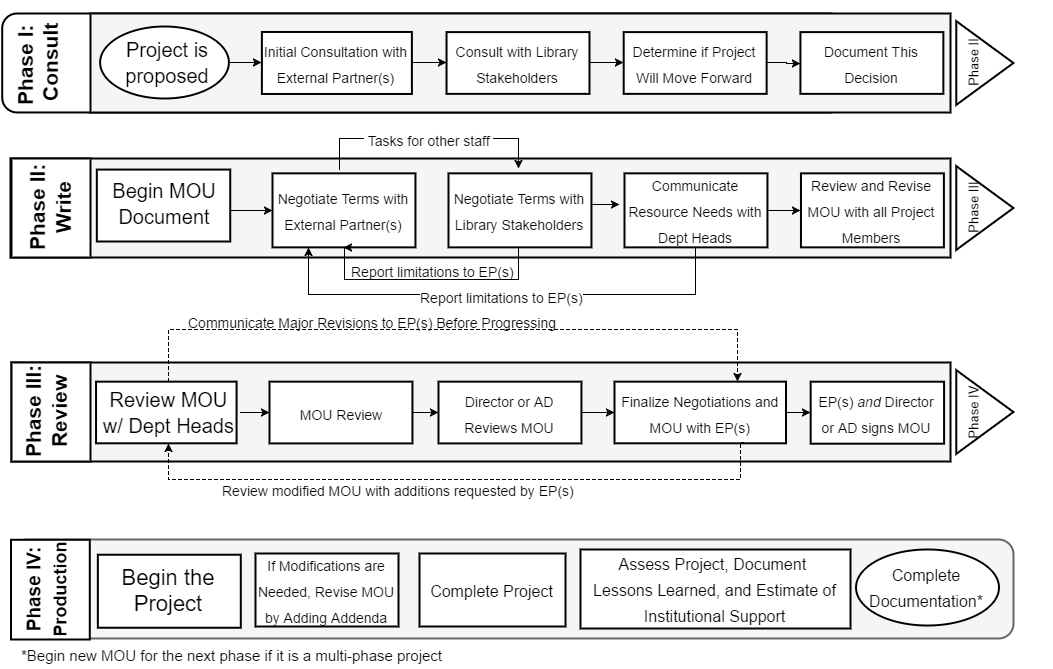

The diagram above was exported from draw.io. Its source (the exported page's mxGraphModel, read from the mxfile embedded in the PNG):
<mxGraphModel dx="790" dy="491" grid="1" gridSize="10" guides="1" tooltips="1" connect="1" arrows="1" fold="1" page="1" pageScale="1" pageWidth="1100" pageHeight="850" background="#ffffff" math="0" shadow="0">
  <root>
    <object label="" id="0">
      <mxCell />
    </object>
    <mxCell id="1" parent="0" />
    <mxCell id="5" value="" style="rounded=0;whiteSpace=wrap;html=1;strokeWidth=2;plain-gray;gradientColor=none;strokeColor=#000000;" vertex="1" parent="1">
      <mxGeometry x="41" y="533" width="939" height="99" as="geometry" />
    </mxCell>
    <mxCell id="386" value="" style="whiteSpace=wrap;html=1;rounded=0;glass=0;strokeWidth=2;fillColor=#ffffff;fontSize=21;align=left;strokeColor=#000000;" vertex="1" parent="1">
      <mxGeometry x="41" y="533" width="79" height="99" as="geometry" />
    </mxCell>
    <mxCell id="4" value="" style="rounded=0;whiteSpace=wrap;html=1;strokeWidth=2;plain-gray;gradientColor=none;strokeColor=#000000;" vertex="1" parent="1">
      <mxGeometry x="40" y="329" width="940" height="99" as="geometry" />
    </mxCell>
    <mxCell id="11" value="&lt;font style=&quot;font-size: 21px&quot;&gt;Phase III:&lt;/font&gt;&lt;div&gt;&lt;font style=&quot;font-size: 21px&quot;&gt;Review&lt;/font&gt;&lt;/div&gt;" style="text;html=1;fontSize=22;fontStyle=1;verticalAlign=middle;align=center;strokeWidth=2;rotation=-90;" vertex="1" parent="1">
      <mxGeometry x="21.059266227657574" y="567.1314878892734" width="109.40364575522925" height="30.449826989619382" as="geometry" />
    </mxCell>
    <mxCell id="145" value="" style="group" vertex="1" connectable="0" parent="1">
      <mxGeometry x="957.1362412299914" y="191.6314878892733" width="123.86375877000853" height="83.7370242214533" as="geometry" />
    </mxCell>
    <mxCell id="144" value="" style="group" vertex="1" connectable="0" parent="145">
      <mxGeometry width="123.86375877000853" height="83.7370242214533" as="geometry" />
    </mxCell>
    <mxCell id="142" value="" style="triangle;whiteSpace=wrap;html=1;rounded=0;strokeWidth=2;gradientColor=#ffffff;fontSize=22;" vertex="1" parent="144">
      <mxGeometry x="28.639907219234047" width="57.167888663080866" height="83.7370242214533" as="geometry" />
    </mxCell>
    <mxCell id="143" value="&lt;font style=&quot;font-size: 13px&quot;&gt;Phase II&lt;/font&gt;" style="text;html=1;strokeColor=none;fillColor=none;align=center;verticalAlign=middle;whiteSpace=wrap;overflow=hidden;rounded=0;fontSize=22;rotation=-90;" vertex="1" parent="144">
      <mxGeometry x="-19" y="22.837370242214536" width="123.86375877000853" height="38.062283737024224" as="geometry" />
    </mxCell>
    <mxCell id="3" value="" style="rounded=1;whiteSpace=wrap;html=1;strokeWidth=2;" vertex="1" parent="1">
      <mxGeometry x="31.692656235941268" y="184" width="842.4080723152654" height="98.96193771626297" as="geometry" />
    </mxCell>
    <mxCell id="6" value="" style="line;direction=south;html=1;strokeWidth=2;" vertex="1" parent="1">
      <mxGeometry x="115.52291660418342" y="184" width="10.940364575522926" height="98.96193771626297" as="geometry" />
    </mxCell>
    <mxCell id="9" value="Phase I:&amp;nbsp;&lt;div&gt;Consult&lt;/div&gt;" style="text;html=1;fontSize=21;fontStyle=1;verticalAlign=middle;align=center;strokeWidth=2;rotation=-90;" vertex="1" parent="1">
      <mxGeometry x="12" y="218.25605536332182" width="109.40364575522925" height="30.449826989619382" as="geometry" />
    </mxCell>
    <mxCell id="53" value="" style="whiteSpace=wrap;html=1;strokeWidth=2;fontSize=22;plain-gray;gradientColor=none;strokeColor=#000000;" vertex="1" parent="1">
      <mxGeometry x="120" y="184" width="860" height="99" as="geometry" />
    </mxCell>
    <mxCell id="109" value="and " style="group;fontStyle=0" vertex="1" connectable="0" parent="1">
      <mxGeometry x="840.1798656769557" y="552.1972318339101" width="133.39174021385534" height="61.66089965397924" as="geometry" />
    </mxCell>
    <mxCell id="110" value="&lt;font style=&quot;font-size: 14px&quot;&gt;EP(s) &lt;i&gt;and&lt;/i&gt; Director or AD signs MOU&lt;/font&gt;" style="whiteSpace=wrap;html=1;strokeWidth=2;fontSize=22;" vertex="1" parent="109">
      <mxGeometry width="133.39174021385534" height="61.98714780029659" as="geometry" />
    </mxCell>
    <mxCell id="258" value="" style="group" vertex="1" connectable="0" parent="1">
      <mxGeometry x="306.09627799760136" y="552.5259515570935" width="142.91972165770215" height="61.66089965397924" as="geometry" />
    </mxCell>
    <mxCell id="266" value="" style="group;verticalAlign=middle;" vertex="1" connectable="0" parent="1">
      <mxGeometry x="644" y="552.1453287197232" width="171.11947318908747" height="61.76470588235293" as="geometry" />
    </mxCell>
    <mxCell id="112" value="" style="group" vertex="1" connectable="0" parent="266">
      <mxGeometry width="171.5036659892426" height="61.66089965397924" as="geometry" />
    </mxCell>
    <mxCell id="113" value="" style="whiteSpace=wrap;html=1;strokeWidth=2;fontSize=22;" vertex="1" parent="112">
      <mxGeometry width="171.5036659892426" height="61.66089965397924" as="geometry" />
    </mxCell>
    <mxCell id="114" value="&lt;font&gt;&lt;font style=&quot;font-size: 14px&quot;&gt;Finalize Negotiations&amp;nbsp;and MOU&amp;nbsp;&lt;/font&gt;&lt;/font&gt;&lt;span style=&quot;line-height: 1.2 ; font-size: 14px&quot;&gt;with EP(s)&lt;/span&gt;" style="text;html=1;strokeColor=none;fillColor=none;align=center;verticalAlign=middle;whiteSpace=wrap;overflow=hidden;fontSize=22;" vertex="1" parent="112">
      <mxGeometry width="171.5036659892426" height="61.66089965397924" as="geometry" />
    </mxCell>
    <mxCell id="271" value="" style="group" vertex="1" connectable="0" parent="1">
      <mxGeometry x="125.54102963670434" y="552.1453287197231" width="142.93508936970835" height="61.76470588235293" as="geometry" />
    </mxCell>
    <mxCell id="61" value="" style="whiteSpace=wrap;html=1;strokeWidth=2;fontSize=22;" vertex="1" parent="271">
      <mxGeometry width="140.539141882555" height="61.66089965397924" as="geometry" />
    </mxCell>
    <mxCell id="62" value="&lt;div style=&quot;text-align: center&quot;&gt;&lt;font&gt;&lt;font&gt;&lt;span style=&quot;font-size: 20px&quot;&gt;Review MOU w/&amp;nbsp;&lt;/span&gt;&lt;/font&gt;&lt;span style=&quot;font-size: 20px ; line-height: 1.2&quot;&gt;Dept Heads&lt;/span&gt;&lt;/font&gt;&lt;/div&gt;" style="text;html=1;strokeColor=none;fillColor=none;align=center;verticalAlign=middle;whiteSpace=wrap;overflow=hidden;fontSize=22;" vertex="1" parent="271">
      <mxGeometry y="4.3271806745251776e-14" width="144.82531794647153" height="61.66089965397924" as="geometry" />
    </mxCell>
    <mxCell id="242" style="edgeStyle=orthogonalEdgeStyle;rounded=0;html=1;exitX=1;exitY=0.5;entryX=0;entryY=0.5;jettySize=auto;orthogonalLoop=1;fontSize=22;" edge="1" parent="1">
      <mxGeometry relative="1" as="geometry">
        <mxPoint x="609.6976051890055" y="374.9555496406708" as="sourcePoint" />
        <mxPoint x="649.2753742634461" y="374.9555496406708" as="targetPoint" />
      </mxGeometry>
    </mxCell>
    <mxCell id="285" style="edgeStyle=orthogonalEdgeStyle;rounded=0;html=1;exitX=0.75;exitY=1;entryX=0.5;entryY=1;jettySize=auto;orthogonalLoop=1;fontSize=22;strokeColor=#000000;dashed=1;" edge="1" parent="1" source="114" target="62">
      <mxGeometry relative="1" as="geometry">
        <Array as="points">
          <mxPoint x="770" y="613" />
          <mxPoint x="770" y="650" />
          <mxPoint x="198" y="650" />
        </Array>
      </mxGeometry>
    </mxCell>
    <mxCell id="293" value="&lt;font style=&quot;font-size: 14px&quot;&gt;&amp;nbsp;Tasks for other staff&amp;nbsp;&lt;/font&gt;" style="edgeStyle=orthogonalEdgeStyle;rounded=0;html=1;exitX=0.5;exitY=0;jettySize=auto;orthogonalLoop=1;fontSize=22;entryX=0.49;entryY=-0.067;entryPerimeter=0;" edge="1" parent="1" target="334">
      <mxGeometry relative="1" as="geometry">
        <mxPoint x="369.2993041442553" y="339.8211338834176" as="sourcePoint" />
        <mxPoint x="548" y="339" as="targetPoint" />
        <Array as="points">
          <mxPoint x="369" y="309" />
          <mxPoint x="548" y="309" />
        </Array>
      </mxGeometry>
    </mxCell>
    <mxCell id="294" value="" style="whiteSpace=wrap;html=1;strokeWidth=2;" vertex="1" parent="1">
      <mxGeometry x="126.3357773261616" y="340.0553633217993" width="133.39174021385534" height="71.93771626297577" as="geometry" />
    </mxCell>
    <mxCell id="394" style="edgeStyle=orthogonalEdgeStyle;rounded=0;html=1;exitX=0.993;exitY=0.58;entryX=0;entryY=0.5;endArrow=classic;endFill=1;jettySize=auto;orthogonalLoop=1;strokeColor=#000000;fontSize=21;exitPerimeter=0;" edge="1" parent="1" source="295" target="332">
      <mxGeometry relative="1" as="geometry">
        <Array as="points" />
      </mxGeometry>
    </mxCell>
    <mxCell id="295" value="&lt;font style=&quot;font-size: 20px&quot;&gt;Begin MOU Document&lt;/font&gt;" style="text;html=1;strokeColor=none;fillColor=none;align=center;verticalAlign=middle;whiteSpace=wrap;overflow=hidden;rounded=0;glass=0;fontSize=22;strokeWidth=1;" vertex="1" parent="1">
      <mxGeometry x="127" y="330" width="134" height="88" as="geometry" />
    </mxCell>
    <mxCell id="382" style="edgeStyle=orthogonalEdgeStyle;rounded=0;html=1;exitX=1;exitY=0.5;entryX=0;entryY=0.5;jettySize=auto;orthogonalLoop=1;strokeColor=#000000;fontSize=21;" edge="1" parent="1" source="327" target="328">
      <mxGeometry relative="1" as="geometry" />
    </mxCell>
    <mxCell id="327" value="&lt;font style=&quot;font-size: 14px&quot;&gt;MOU Review&lt;br&gt;&lt;/font&gt;" style="whiteSpace=wrap;html=1;rounded=0;glass=0;strokeWidth=2;gradientColor=#ffffff;fontSize=22;" vertex="1" parent="1">
      <mxGeometry x="299" y="552.1453287197231" width="142.93508936970835" height="61.76470588235293" as="geometry" />
    </mxCell>
    <mxCell id="383" style="edgeStyle=orthogonalEdgeStyle;rounded=0;html=1;exitX=1;exitY=0.5;entryX=0;entryY=0.5;jettySize=auto;orthogonalLoop=1;strokeColor=#000000;fontSize=21;" edge="1" parent="1" source="328" target="114">
      <mxGeometry relative="1" as="geometry" />
    </mxCell>
    <mxCell id="328" value="&lt;span style=&quot;font-size: 14px ; line-height: 1.2&quot;&gt;Director or AD Reviews MOU&lt;/span&gt;" style="whiteSpace=wrap;html=1;rounded=0;glass=0;strokeWidth=2;gradientColor=#ffffff;fontSize=22;" vertex="1" parent="1">
      <mxGeometry x="468" y="552.1453287197231" width="142.93508936970835" height="61.76470588235293" as="geometry" />
    </mxCell>
    <mxCell id="331" value="&lt;font style=&quot;font-size: 14px&quot;&gt;Communicate Resource Needs with Dept Heads&lt;/font&gt;" style="whiteSpace=wrap;html=1;rounded=0;glass=0;strokeWidth=2;gradientColor=#ffffff;fontSize=22;" vertex="1" parent="1">
      <mxGeometry x="654" y="343.8615916955018" width="142.93508936970835" height="74" as="geometry" />
    </mxCell>
    <mxCell id="334" value="&lt;font style=&quot;font-size: 14px&quot;&gt;Negotiate Terms with Library Stakeholders&lt;/font&gt;" style="whiteSpace=wrap;html=1;rounded=0;glass=0;strokeWidth=2;gradientColor=#ffffff;fontSize=22;" vertex="1" parent="1">
      <mxGeometry x="478" y="343.86159169550166" width="142.93508936970835" height="74" as="geometry" />
    </mxCell>
    <mxCell id="332" value="&lt;font style=&quot;font-size: 14px&quot;&gt;Negotiate Terms with External Partner(s)&lt;/font&gt;" style="whiteSpace=wrap;html=1;rounded=0;glass=0;strokeWidth=2;gradientColor=#ffffff;fontSize=22;" vertex="1" parent="1">
      <mxGeometry x="302" y="343.8615916955018" width="142.93508936970835" height="74" as="geometry" />
    </mxCell>
    <mxCell id="335" value="&lt;font style=&quot;font-size: 14px&quot;&gt;Report limitations to EP(s)&lt;/font&gt;" style="edgeStyle=orthogonalEdgeStyle;rounded=0;html=1;entryX=0.5;entryY=1;jettySize=auto;orthogonalLoop=1;fontSize=22;labelBackgroundColor=none;" edge="1" parent="1" target="332">
      <mxGeometry x="-0.0122" y="-10" relative="1" as="geometry">
        <mxPoint x="548" y="418" as="sourcePoint" />
        <mxPoint x="369.2993041442553" y="411.26111258983235" as="targetPoint" />
        <Array as="points">
          <mxPoint x="548" y="450" />
          <mxPoint x="374" y="450" />
        </Array>
        <mxPoint as="offset" />
      </mxGeometry>
    </mxCell>
    <mxCell id="353" value="&lt;font style=&quot;font-size: 14px&quot;&gt;Report limitations to EP(s)&lt;/font&gt;" style="edgeStyle=orthogonalEdgeStyle;rounded=0;html=1;exitX=0.5;exitY=1;entryX=0.25;entryY=1;jettySize=auto;orthogonalLoop=1;fontSize=21;" edge="1" parent="1" source="331" target="332">
      <mxGeometry relative="1" as="geometry">
        <Array as="points">
          <mxPoint x="723.6556914393226" y="464.91695501730095" />
          <mxPoint x="334.107243650047" y="464.91695501730095" />
        </Array>
      </mxGeometry>
    </mxCell>
    <mxCell id="337" style="edgeStyle=orthogonalEdgeStyle;rounded=0;html=1;exitX=0.5;exitY=0;jettySize=auto;orthogonalLoop=1;fontSize=22;dashed=1;" edge="1" parent="1" source="62">
      <mxGeometry relative="1" as="geometry">
        <Array as="points">
          <mxPoint x="198.33019755409217" y="499.99999999999994" />
          <mxPoint x="767.0507996237064" y="499.99999999999994" />
        </Array>
        <mxPoint x="767" y="552" as="targetPoint" />
      </mxGeometry>
    </mxCell>
    <mxCell id="338" value="&lt;font style=&quot;font-size: 14px&quot;&gt;Communicate Major Revisions to EP(s) Before Progressing&lt;/font&gt;" style="text;html=1;fontSize=22;" vertex="1" parent="1">
      <mxGeometry x="216.44435667454192" y="471.7508650519031" width="355.393707855486" height="27.40484429065744" as="geometry" />
    </mxCell>
    <mxCell id="349" value="&lt;font style=&quot;font-size: 14px&quot;&gt;Review and Revise MOU with all Project Members&lt;/font&gt;" style="whiteSpace=wrap;html=1;rounded=0;glass=0;strokeWidth=2;gradientColor=#ffffff;fontSize=22;" vertex="1" parent="1">
      <mxGeometry x="830.4459221704378" y="343.8615916955018" width="142.93508936970835" height="74" as="geometry" />
    </mxCell>
    <mxCell id="351" style="edgeStyle=orthogonalEdgeStyle;rounded=0;html=1;exitX=1;exitY=0.5;entryX=0;entryY=0.5;jettySize=auto;orthogonalLoop=1;fontSize=21;" edge="1" parent="1" source="331" target="349">
      <mxGeometry relative="1" as="geometry" />
    </mxCell>
    <mxCell id="361" value="" style="group" vertex="1" connectable="0" parent="1">
      <mxGeometry x="957.1362412299916" y="336.6314878892733" width="123.86375877000853" height="83.7370242214533" as="geometry" />
    </mxCell>
    <mxCell id="362" value="" style="group" vertex="1" connectable="0" parent="361">
      <mxGeometry width="123.86375877000853" height="83.7370242214533" as="geometry" />
    </mxCell>
    <mxCell id="363" value="" style="triangle;whiteSpace=wrap;html=1;rounded=0;strokeWidth=2;gradientColor=#ffffff;fontSize=22;" vertex="1" parent="362">
      <mxGeometry x="28.639907219234047" width="57.167888663080866" height="83.7370242214533" as="geometry" />
    </mxCell>
    <mxCell id="364" value="&lt;font style=&quot;font-size: 13px&quot;&gt;Phase III&lt;/font&gt;" style="text;html=1;strokeColor=none;fillColor=none;align=center;verticalAlign=middle;whiteSpace=wrap;overflow=hidden;rounded=0;fontSize=22;rotation=-90;" vertex="1" parent="362">
      <mxGeometry x="-19" y="22.837370242214536" width="123.86375877000853" height="38.062283737024224" as="geometry" />
    </mxCell>
    <mxCell id="365" value="" style="group" vertex="1" connectable="0" parent="1">
      <mxGeometry x="957.1362412299916" y="540.6314878892733" width="123.86375877000853" height="83.7370242214533" as="geometry" />
    </mxCell>
    <mxCell id="366" value="" style="group" vertex="1" connectable="0" parent="365">
      <mxGeometry width="123.86375877000853" height="83.7370242214533" as="geometry" />
    </mxCell>
    <mxCell id="367" value="" style="triangle;whiteSpace=wrap;html=1;rounded=0;strokeWidth=2;gradientColor=#ffffff;fontSize=22;" vertex="1" parent="366">
      <mxGeometry x="28.639907219234047" width="57.167888663080866" height="83.7370242214533" as="geometry" />
    </mxCell>
    <mxCell id="368" value="&lt;font style=&quot;font-size: 13px&quot;&gt;Phase IV&lt;/font&gt;" style="text;html=1;strokeColor=none;fillColor=none;align=center;verticalAlign=middle;whiteSpace=wrap;overflow=hidden;rounded=0;fontSize=22;rotation=-90;" vertex="1" parent="366">
      <mxGeometry x="-19" y="22.837370242214536" width="123.86375877000853" height="38.062283737024224" as="geometry" />
    </mxCell>
    <mxCell id="381" style="edgeStyle=orthogonalEdgeStyle;rounded=0;html=1;exitX=1;exitY=0.5;entryX=0;entryY=0.5;jettySize=auto;orthogonalLoop=1;strokeColor=#000000;fontSize=21;" edge="1" parent="1" source="62" target="327">
      <mxGeometry relative="1" as="geometry" />
    </mxCell>
    <mxCell id="385" style="edgeStyle=orthogonalEdgeStyle;rounded=0;html=1;exitX=1;exitY=0.5;entryX=0;entryY=0.5;endArrow=classic;endFill=1;jettySize=auto;orthogonalLoop=1;strokeColor=#000000;fontSize=21;" edge="1" parent="1" source="114" target="110">
      <mxGeometry relative="1" as="geometry" />
    </mxCell>
    <mxCell id="389" value="" style="whiteSpace=wrap;html=1;rounded=0;glass=0;strokeWidth=2;fillColor=#ffffff;fontSize=21;align=left;strokeColor=#000000;" vertex="1" parent="1">
      <mxGeometry x="41" y="329" width="79" height="99" as="geometry" />
    </mxCell>
    <mxCell id="10" value="&lt;font style=&quot;font-size: 21px&quot;&gt;Phase II:&lt;br&gt;Write&lt;/font&gt;" style="text;html=1;fontSize=22;fontStyle=1;verticalAlign=middle;align=center;strokeWidth=2;rotation=-90;" vertex="1" parent="1">
      <mxGeometry x="25" y="349" width="110" height="57" as="geometry" />
    </mxCell>
    <mxCell id="31" value="" style="group" vertex="1" connectable="0" parent="1">
      <mxGeometry x="130" y="197.48096885813163" width="134" height="72" as="geometry" />
    </mxCell>
    <mxCell id="12" value="" style="ellipse;whiteSpace=wrap;html=1;strokeWidth=2;fontSize=22;" vertex="1" parent="31">
      <mxGeometry width="128.75809350524761" height="71.96556671449068" as="geometry" />
    </mxCell>
    <mxCell id="15" value="&lt;div style=&quot;text-align: center&quot;&gt;&lt;span style=&quot;line-height: 1.2&quot;&gt;&lt;font style=&quot;font-size: 20px&quot;&gt;Project is proposed&lt;/font&gt;&lt;/span&gt;&lt;/div&gt;" style="text;html=1;strokeColor=none;fillColor=none;align=center;verticalAlign=middle;whiteSpace=wrap;overflow=hidden;fontSize=22;" vertex="1" parent="31">
      <mxGeometry width="134" height="72" as="geometry" />
    </mxCell>
    <mxCell id="319" value="&lt;font style=&quot;font-size: 14px&quot;&gt;Determine if Project Will Move Forward&lt;/font&gt;" style="whiteSpace=wrap;html=1;rounded=0;glass=0;strokeWidth=2;gradientColor=#ffffff;fontSize=22;" vertex="1" parent="1">
      <mxGeometry x="653.1947318908749" y="202.5986159169551" width="142.93508936970835" height="61.76470588235293" as="geometry" />
    </mxCell>
    <mxCell id="320" value="&lt;font style=&quot;font-size: 14px&quot;&gt;Consult with Library Stakeholders&lt;/font&gt;" style="whiteSpace=wrap;html=1;rounded=0;glass=0;strokeWidth=2;gradientColor=#ffffff;fontSize=22;" vertex="1" parent="1">
      <mxGeometry x="476.035747883349" y="202.5986159169551" width="142.93508936970835" height="61.76470588235293" as="geometry" />
    </mxCell>
    <mxCell id="321" value="&lt;font style=&quot;font-size: 14px&quot;&gt;Initial Consultation with External Partner(s)&lt;/font&gt;" style="whiteSpace=wrap;html=1;rounded=0;glass=0;strokeWidth=2;gradientColor=#ffffff;fontSize=22;" vertex="1" parent="1">
      <mxGeometry x="291.40364575522926" y="202.48096885813163" width="150" height="62" as="geometry" />
    </mxCell>
    <mxCell id="342" value="&lt;font style=&quot;font-size: 14px&quot;&gt;Document This Decision&lt;/font&gt;" style="whiteSpace=wrap;html=1;rounded=0;glass=0;strokeWidth=2;gradientColor=#ffffff;fontSize=22;" vertex="1" parent="1">
      <mxGeometry x="829.9157361062238" y="202.5986159169551" width="142.93508936970835" height="61.76470588235293" as="geometry" />
    </mxCell>
    <mxCell id="323" style="edgeStyle=orthogonalEdgeStyle;rounded=0;html=1;exitX=1;exitY=0.5;entryX=0;entryY=0.5;jettySize=auto;orthogonalLoop=1;fontSize=22;" edge="1" parent="1" source="320" target="319">
      <mxGeometry relative="1" as="geometry" />
    </mxCell>
    <mxCell id="322" style="edgeStyle=orthogonalEdgeStyle;rounded=0;html=1;exitX=1;exitY=0.5;entryX=0;entryY=0.5;jettySize=auto;orthogonalLoop=1;fontSize=22;" edge="1" parent="1" source="321" target="320">
      <mxGeometry relative="1" as="geometry" />
    </mxCell>
    <mxCell id="343" style="edgeStyle=orthogonalEdgeStyle;rounded=0;html=1;entryX=0;entryY=0.5;jettySize=auto;orthogonalLoop=1;fontSize=14;" edge="1" parent="1" target="321">
      <mxGeometry relative="1" as="geometry">
        <mxPoint x="260" y="233" as="sourcePoint" />
      </mxGeometry>
    </mxCell>
    <mxCell id="345" style="edgeStyle=orthogonalEdgeStyle;rounded=0;html=1;exitX=1;exitY=0.5;jettySize=auto;orthogonalLoop=1;fontSize=14;" edge="1" parent="1" source="319" target="342">
      <mxGeometry relative="1" as="geometry" />
    </mxCell>
    <mxCell id="398" value="&lt;span style=&quot;font-size: 14px ; line-height: 16.8px&quot;&gt;Review modified MOU with additions requested by EP(s)&lt;/span&gt;" style="text;html=1;fontSize=22;" vertex="1" parent="1">
      <mxGeometry x="250.44435667454192" y="639.750865051903" width="355.393707855486" height="27.40484429065744" as="geometry" />
    </mxCell>
    <mxCell id="355" value="&lt;div style=&quot;text-align: left&quot;&gt;&lt;span style=&quot;line-height: 1.2&quot;&gt;&lt;font style=&quot;font-size: 15px&quot;&gt;*Begin new MOU for the next phase if it is a multi-phase project&lt;/font&gt;&lt;/span&gt;&lt;/div&gt;" style="text;html=1;strokeColor=none;fillColor=none;align=left;verticalAlign=middle;whiteSpace=wrap;overflow=hidden;rounded=0;glass=0;dashed=1;fontSize=21;" vertex="1" parent="1">
      <mxGeometry x="49" y="810" width="728" height="27" as="geometry" />
    </mxCell>
    <mxCell id="24" value="" style="rounded=1;whiteSpace=wrap;html=1;strokeWidth=2;plain-gray;gradientColor=none;" vertex="1" parent="1">
      <mxGeometry x="41" y="710" width="1002" height="99" as="geometry" />
    </mxCell>
    <mxCell id="154" value="" style="rounded=0;whiteSpace=wrap;html=1;strokeWidth=2;gradientColor=#ffffff;fontSize=22;" vertex="1" parent="1">
      <mxGeometry x="40.517019086292684" y="710.2768166089966" width="78.77062494376507" height="99.72318339100347" as="geometry" />
    </mxCell>
    <mxCell id="26" value="&lt;font style=&quot;font-size: 19px&quot;&gt;Phase IV:&lt;/font&gt;&lt;div&gt;&lt;font style=&quot;font-size: 18px&quot;&gt;Production&lt;/font&gt;&lt;/div&gt;" style="text;html=1;fontSize=22;fontStyle=1;verticalAlign=middle;align=center;strokeWidth=2;rotation=-90;" vertex="1" parent="1">
      <mxGeometry x="20.824362850351427" y="744.5328719723183" width="109.40364575522925" height="30.449826989619382" as="geometry" />
    </mxCell>
    <mxCell id="301" value="&lt;font style=&quot;font-size: 16px&quot;&gt;Complete Documentation*&lt;/font&gt;" style="ellipse;whiteSpace=wrap;html=1;rounded=0;glass=0;strokeWidth=2;gradientColor=#ffffff;fontSize=22;" vertex="1" parent="1">
      <mxGeometry x="885.295490940949" y="719.5000000000002" width="142.93508936970835" height="76" as="geometry" />
    </mxCell>
    <mxCell id="316" value="&lt;font style=&quot;font-size: 14px&quot;&gt;If Modifications are Needed, Revise MOU by Adding Addenda&lt;/font&gt;" style="whiteSpace=wrap;html=1;rounded=0;glass=0;strokeWidth=2;gradientColor=#ffffff;fontSize=22;" vertex="1" parent="1">
      <mxGeometry x="285" y="724" width="143" height="73" as="geometry" />
    </mxCell>
    <mxCell id="318" value="Begin the Project" style="whiteSpace=wrap;html=1;rounded=0;glass=0;strokeWidth=2;gradientColor=#ffffff;fontSize=22;" vertex="1" parent="1">
      <mxGeometry x="127.3489475989744" y="725.2283737024219" width="142.93508936970835" height="73" as="geometry" />
    </mxCell>
    <mxCell id="333" value="&lt;p&gt;&lt;font style=&quot;font-size: 16px&quot;&gt;&lt;font&gt;Assess Project, Document&amp;nbsp;&lt;br&gt;&lt;/font&gt;&lt;font&gt;Lessons Learned, and Estimate of Institutional Support&lt;/font&gt;&lt;/font&gt;&lt;/p&gt;" style="whiteSpace=wrap;html=1;rounded=0;glass=0;strokeWidth=2;gradientColor=#ffffff;fontSize=22;" vertex="1" parent="1">
      <mxGeometry x="610" y="720" width="270" height="79" as="geometry" />
    </mxCell>
    <mxCell id="390" value="&lt;span style=&quot;line-height: 16.8px&quot;&gt;&lt;font style=&quot;font-size: 16px&quot;&gt;Complete Project&lt;/font&gt;&lt;/span&gt;" style="whiteSpace=wrap;html=1;rounded=0;glass=0;strokeWidth=2;gradientColor=#ffffff;fontSize=22;" vertex="1" parent="1">
      <mxGeometry x="449" y="724" width="146" height="73" as="geometry" />
    </mxCell>
  </root>
</mxGraphModel>